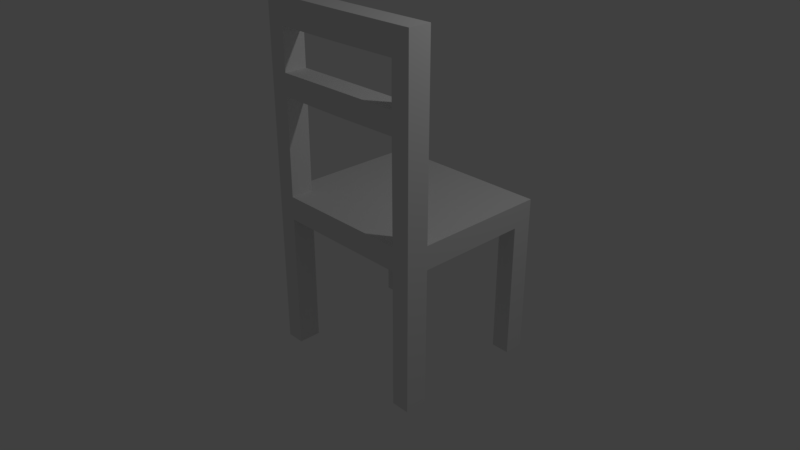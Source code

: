 # Source: cadeira.blend  (saved by Blender 2.79.0; exported with 4.5.12 LTS)
import bpy
from mathutils import Matrix  # noqa: F401  (used for matrix-valued properties, if any)

bpy.ops.wm.read_factory_settings(use_empty=True)
scene = bpy.context.scene
scene.name = 'Scene'

# ---- collections
col_collection_1 = bpy.data.collections.new('Collection 1'); scene.collection.children.link(col_collection_1)

# ---- world
world_world = bpy.data.worlds.new('World'); scene.world = world_world
world_world.color = (0.05088, 0.05088, 0.05088)
world_world.use_sun_shadow = False
world_world.sun_shadow_jitter_overblur = 0.0
world_world.cycles.sampling_method = 'MANUAL'

# ---- cameras
cam_camera = bpy.data.cameras.new('Camera')
cam_camera.clip_end = 100.0
cam_camera.lens = 35.0
cam_camera.sensor_width = 32.0
cam_camera.sensor_height = 18.0
cam_camera.ortho_scale = 7.314
cam_camera.dof.focus_distance = 0.0
cam_camera.dof.aperture_fstop = 128.0

# ---- lights
light_lamp = bpy.data.lights.new('Lamp', 'POINT')
light_lamp.transmission_factor = 0.0
light_lamp.cutoff_distance = 30.0
light_lamp.energy = 100.0
light_lamp.shadow_buffer_clip_start = 1.001
light_lamp.shadow_soft_size = 0.1
light_lamp.shadow_maximum_resolution = 0.006
light_lamp.use_absolute_resolution = True

# ---- meshes
me_cube_001 = bpy.data.meshes.new('Cube.001')
me_cube_001.from_pydata([(-1.1, 1.0, 1.0), (-0.8673, 1.0, 0.7044), (-0.8673, -1.0, 0.7044), (-1.1, -0.7136, 0.7044), (-1.1, -0.7136, 1.0), (-0.8673, -0.7136, 0.7044), (-0.8673, -0.7136, -1.038), (-1.1, -0.7136, -1.038), (-0.8673, -1.0, -1.038), (-1.1, -1.0, -1.038), (-0.8673, -1.0, 1.0), (-0.8673, -0.7136, 1.0), (-1.1, -1.0, 3.363), (-1.1, -0.7136, 3.363), (-0.8663, -1.0, 3.033), (-1.1, 0.739, 0.7044), (-0.8663, -0.7136, 3.033), (-0.8673, 0.739, 0.7044), (-1.1, 1.0, -1.038), (-0.8673, 1.0, -1.038), (-0.8673, 0.739, -1.038), (-1.1, 0.739, -1.038), (-0.8624, -1.001, 2.512), (-0.8625, -0.7136, 2.237), (-0.8625, -1.0, 2.237), (-0.8624, -0.7146, 2.512), (-1.1, -1.0, 0.8522), (-1.1, -1.0, 2.522), (-1.1, -0.7136, 2.506), (0.0, 1.0, 0.7044), (0.0, -0.7136, 3.36), (0.0, -0.7136, 3.029), (0.0, -1.0, 1.0), (0.0, 1.0, 1.0), (0.0, -1.0, 3.029), (0.0, -0.7141, 2.513), (0.0, -1.0, 0.7044), (0.0, -1.0, 2.513), (0.0, -0.7136, 2.23), (0.0, -1.0, 2.23), (0.0, -1.0, 3.36)], [], [(10, 24, 27, 26), (3, 5, 6, 7), (36, 32, 10, 2), (5, 2, 8, 6), (30, 13, 12, 40), (30, 31, 16, 13), (14, 16, 13, 12), (22, 25, 16, 14), (31, 34, 14, 16), (34, 40, 12, 14), (17, 15, 21, 20), (1, 17, 20, 19), (37, 35, 25, 22), (4, 28, 23, 11), (24, 23, 25, 22), (10, 11, 23, 24), (35, 38, 23, 25), (39, 37, 22, 24), (38, 39, 24, 23), (11, 0, 4), (26, 4, 3), (33, 29, 1, 0), (0, 1, 19, 18), (15, 0, 18, 21), (26, 27, 28, 4), (26, 2, 10), (26, 3, 7, 9), (2, 26, 9, 8), (28, 27, 12, 13), (27, 22, 14, 12), (27, 24, 22), (10, 32, 11), (0, 11, 32, 33), (28, 25, 23), (13, 16, 25, 28), (15, 3, 4, 0)])
_uv = me_cube_001.uv_layers.new(name='UVMap')
_uv.uv.foreach_set('vector', [0.9425, 0.6676, 0.9417, 0.4747, 0.9788, 0.4303, 0.9788, 0.6907, 0.7354, 0.356, 0.6991, 0.356, 0.6991, 0.08428, 0.7354, 0.08428, 0.8072, 0.7138, 0.8072, 0.6676, 0.9425, 0.6676, 0.9425, 0.7138, 0.9404, 0.3201, 0.8958, 0.3201, 0.8958, 0.04833, 0.9404, 0.04833, 0.09606, 0.7391, 0.09606, 0.9793, 0.03351, 0.9793, 0.03351, 0.7391, 0.5746, 0.3124, 0.5747, 0.3639, 0.4396, 0.3637, 0.403, 0.3124, 0.6067, 0.1108, 0.6513, 0.1108, 0.6513, 0.1738, 0.6067, 0.1738, 0.6067, 0.02887, 0.6513, 0.02895, 0.6513, 0.1103, 0.6067, 0.1102, 0.03351, 0.5491, 0.09606, 0.5491, 0.09606, 0.7383, 0.03351, 0.7383, 0.5748, 0.2603, 0.5746, 0.3119, 0.403, 0.3116, 0.4397, 0.2603, 0.7722, 0.356, 0.7359, 0.356, 0.7359, 0.08428, 0.7722, 0.08428, 0.2269, 0.6867, 0.1862, 0.6867, 0.1862, 0.4149, 0.2269, 0.4149, 0.03358, 0.36, 0.09613, 0.36, 0.09606, 0.5484, 0.03351, 0.5484, 0.8584, 0.07156, 0.8584, 0.3064, 0.8213, 0.2645, 0.8221, 0.07156, 0.2312, 0.833, 0.2759, 0.833, 0.2757, 0.8759, 0.2311, 0.8759, 0.7331, 0.4025, 0.7778, 0.4025, 0.7778, 0.5954, 0.7331, 0.5954, 0.09682, 0.5491, 0.1587, 0.5491, 0.1572, 0.7375, 0.09714, 0.7375, 0.09689, 0.36, 0.1588, 0.36, 0.1585, 0.5484, 0.09844, 0.5484, 0.09683, 0.7909, 0.1594, 0.7909, 0.1594, 0.9793, 0.09682, 0.9793, 0.421, 0.5452, 0.3714, 0.9105, 0.3714, 0.5452, 0.3298, 0.3165, 0.2852, 0.3396, 0.2852, 0.2935, 0.8066, 0.6676, 0.8066, 0.7138, 0.6713, 0.7138, 0.6351, 0.6676, 0.6351, 0.6676, 0.6713, 0.7138, 0.6713, 0.9855, 0.6351, 0.9855, 0.05856, 0.2935, 0.01785, 0.3396, 0.01785, 0.02176, 0.05856, 0.02176, 0.3298, 0.3165, 0.3298, 0.577, 0.2852, 0.5745, 0.2852, 0.3396, 0.9788, 0.6907, 0.9425, 0.7138, 0.9425, 0.6676, 0.3298, 0.3165, 0.2852, 0.2935, 0.2852, 0.02176, 0.3298, 0.02176, 0.9425, 0.7138, 0.9788, 0.6907, 0.9788, 0.9855, 0.9425, 0.9855, 0.2852, 0.5745, 0.3298, 0.577, 0.3298, 0.7081, 0.2852, 0.7081, 0.9788, 0.4303, 0.9417, 0.4318, 0.9423, 0.3505, 0.9788, 0.2991, 0.9788, 0.4303, 0.9417, 0.4747, 0.9417, 0.4318, 0.421, 0.4841, 0.6059, 0.4841, 0.421, 0.5452, 0.3714, 0.9105, 0.421, 0.5452, 0.6059, 0.4841, 0.6059, 0.9105, 0.8584, 0.3064, 0.8213, 0.3074, 0.8213, 0.2645, 0.8584, 0.4401, 0.8219, 0.3887, 0.8213, 0.3074, 0.8584, 0.3064, 0.05856, 0.2935, 0.2852, 0.2935, 0.2852, 0.3396, 0.01785, 0.3396])
_uv.active_render = True
_uv = me_cube_001.uv_layers.new(name='UVMap.001')
_uv.uv.foreach_set('vector', [0.699, 0.799, 0.699, 0.401, 0.601, 0.401, 0.601, 0.799, 0.399, 0.299, 0.399, 0.201, 0.001001, 0.201, 0.001001, 0.299, 0.899, 0.601, 0.801, 0.601, 0.801, 0.799, 0.899, 0.799, 0.399, 0.399, 0.399, 0.301, 0.001001, 0.301, 0.001001, 0.399, 0.599, 0.399, 0.599, 0.001001, 0.501, 0.001001, 0.501, 0.399, 0.399, 0.999, 0.399, 0.901, 0.201, 0.901, 0.201, 0.999, 0.999, 0.401, 0.901, 0.401, 0.901, 0.499, 0.999, 0.499, 0.899, 0.201, 0.801, 0.201, 0.801, 0.399, 0.899, 0.399, 0.199, 0.999, 0.199, 0.901, 0.001001, 0.901, 0.001001, 0.999, 0.799, 0.401, 0.701, 0.401, 0.701, 0.599, 0.799, 0.599, 0.399, 0.799, 0.399, 0.701, 0.001001, 0.701, 0.001001, 0.799, 0.499, 0.401, 0.401, 0.401, 0.401, 0.799, 0.499, 0.799, 0.799, 0.999, 0.799, 0.901, 0.601, 0.901, 0.601, 0.999, 0.599, 0.799, 0.599, 0.401, 0.501, 0.401, 0.501, 0.799, 0.999, 0.601, 0.901, 0.601, 0.901, 0.699, 0.999, 0.699, 0.399, 0.699, 0.399, 0.601, 0.001001, 0.601, 0.001001, 0.699, 0.799, 0.601, 0.701, 0.601, 0.701, 0.799, 0.799, 0.799, 0.599, 0.899, 0.599, 0.801, 0.401, 0.801, 0.401, 0.899, 0.899, 0.001001, 0.801, 0.001001, 0.801, 0.199, 0.899, 0.199, 0.999, 0.802, 0.802, 0.899, 0.999, 0.899, 0.899, 0.402, 0.802, 0.599, 0.899, 0.599, 0.799, 0.899, 0.799, 0.801, 0.601, 0.801, 0.601, 0.899, 0.799, 0.001001, 0.701, 0.001001, 0.701, 0.399, 0.799, 0.399, 0.399, 0.599, 0.399, 0.501, 0.001001, 0.501, 0.001001, 0.599, 0.699, 0.399, 0.699, 0.001001, 0.601, 0.001001, 0.601, 0.399, 0.801, 0.801, 0.801, 0.898, 0.998, 0.801, 0.399, 0.499, 0.399, 0.401, 0.001001, 0.401, 0.001001, 0.499, 0.499, 0.001001, 0.401, 0.001001, 0.401, 0.399, 0.499, 0.399, 0.599, 0.999, 0.599, 0.901, 0.401, 0.901, 0.401, 0.999, 0.999, 0.001001, 0.901, 0.001001, 0.901, 0.199, 0.999, 0.199, 0.902, 0.599, 0.999, 0.502, 0.999, 0.599, 0.801, 0.401, 0.801, 0.598, 0.898, 0.401, 0.001001, 0.199, 0.399, 0.199, 0.399, 0.001001, 0.001001, 0.001001, 0.998, 0.501, 0.901, 0.501, 0.901, 0.598, 0.999, 0.201, 0.901, 0.201, 0.901, 0.399, 0.999, 0.399, 0.001001, 0.899, 0.399, 0.899, 0.399, 0.801, 0.001001, 0.801])
me_cube_001.use_remesh_preserve_volume = False
me_cube_001.use_remesh_preserve_attributes = False
me_cube_001.use_mirror_vertex_groups = False
me_cube_001.update()

# ---- objects
ob_cube = bpy.data.objects.new('Cube', me_cube_001)
ob_lamp = bpy.data.objects.new('Lamp', light_lamp)
ob_camera = bpy.data.objects.new('Camera', cam_camera)

# ---- transforms, parenting, visibility, modifiers, constraints
ob_cube.location = (0.6366, 0.01878, 0.03173)
ob_cube.lineart.crease_threshold = 0.0
_m = ob_cube.modifiers.new('Mirror', 'MIRROR')
_m.use_clip = True
ob_lamp.location = (4.076, 1.005, 5.904)
ob_lamp.rotation_euler = (0.6503, 0.05522, 1.866)
ob_lamp.lock_rotations_4d = False
ob_lamp.empty_display_type = 'ARROWS'
ob_lamp.color = (0.0, 0.0, 0.0, 0.0)
ob_lamp.lineart.crease_threshold = 0.0
ob_camera.location = (7.481, -6.508, 5.344)
ob_camera.rotation_euler = (1.109, 0.0, 0.8149)
ob_camera.lock_rotations_4d = False
ob_camera.empty_display_type = 'ARROWS'
ob_camera.color = (0.0, 0.0, 0.0, 0.0)
ob_camera.display_type = 'WIRE'
ob_camera.lineart.crease_threshold = 0.0

# ---- collection membership
col_collection_1.objects.link(ob_cube)
col_collection_1.objects.link(ob_lamp)
col_collection_1.objects.link(ob_camera)

# ---- scene / render settings (as saved in the file)
scene.camera = ob_camera
scene.frame_start = 1; scene.frame_end = 250; scene.frame_set(1)
scene.render.engine = 'BLENDER_EEVEE_NEXT'
scene.render.resolution_percentage = 50
scene.render.dither_intensity = 0.0
scene.cycles.use_denoising = False
scene.cycles.samples = 128
scene.cycles.sampling_pattern = 'TABULATED_SOBOL'
scene.cycles.use_adaptive_sampling = False
scene.cycles.use_light_tree = False
scene.cycles.blur_glossy = 0.0
scene.cycles.sample_clamp_indirect = 0.0
scene.view_settings.view_transform = 'Standard'
bpy.context.view_layer.update()
